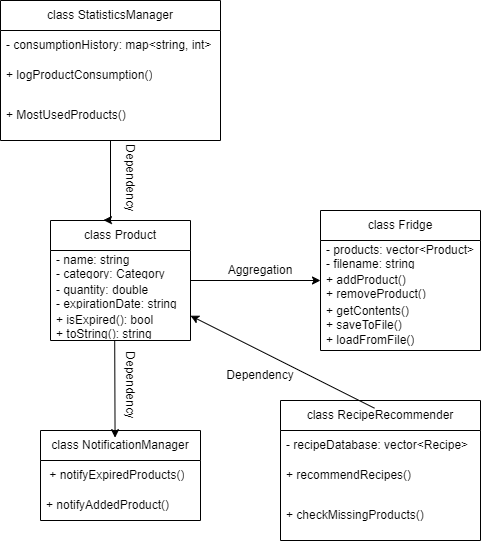

The diagram above was exported from draw.io. Its source (the exported page's mxGraphModel, read from the mxfile embedded in the PNG):
<mxGraphModel dx="891" dy="1658" grid="1" gridSize="10" guides="1" tooltips="1" connect="1" arrows="1" fold="1" page="1" pageScale="1" pageWidth="827" pageHeight="1169" math="0" shadow="0">
  <root>
    <mxCell id="0" />
    <mxCell id="1" parent="0" />
    <mxCell id="VCC-GZLWJJPLv7S44sVj-15" edge="1" parent="1" source="VCC-GZLWJJPLv7S44sVj-1" style="edgeStyle=orthogonalEdgeStyle;rounded=0;orthogonalLoop=1;jettySize=auto;html=1;" target="VCC-GZLWJJPLv7S44sVj-11" value="">
      <mxGeometry relative="1" as="geometry" />
    </mxCell>
    <mxCell id="VCC-GZLWJJPLv7S44sVj-1" parent="1" style="swimlane;fontStyle=0;childLayout=stackLayout;horizontal=1;startSize=30;horizontalStack=0;resizeParent=1;resizeParentMax=0;resizeLast=0;collapsible=1;marginBottom=0;whiteSpace=wrap;html=1;" value="class Product" vertex="1">
      <mxGeometry height="120" width="140" x="80" y="90" as="geometry" />
    </mxCell>
    <mxCell id="VCC-GZLWJJPLv7S44sVj-2" parent="VCC-GZLWJJPLv7S44sVj-1" style="text;strokeColor=none;fillColor=none;align=left;verticalAlign=middle;spacingLeft=4;spacingRight=4;overflow=hidden;points=[[0,0.5],[1,0.5]];portConstraint=eastwest;rotatable=0;whiteSpace=wrap;html=1;" value="- name: string&lt;div&gt;- category: Category&lt;br&gt;&lt;/div&gt;" vertex="1">
      <mxGeometry height="30" width="140" y="30" as="geometry" />
    </mxCell>
    <mxCell id="VCC-GZLWJJPLv7S44sVj-3" parent="VCC-GZLWJJPLv7S44sVj-1" style="text;strokeColor=none;fillColor=none;align=left;verticalAlign=middle;spacingLeft=4;spacingRight=4;overflow=hidden;points=[[0,0.5],[1,0.5]];portConstraint=eastwest;rotatable=0;whiteSpace=wrap;html=1;" value="- quantity: double&lt;div&gt;- expirationDate: string&lt;/div&gt;" vertex="1">
      <mxGeometry height="30" width="140" y="60" as="geometry" />
    </mxCell>
    <mxCell id="VCC-GZLWJJPLv7S44sVj-4" parent="VCC-GZLWJJPLv7S44sVj-1" style="text;strokeColor=none;fillColor=none;align=left;verticalAlign=middle;spacingLeft=4;spacingRight=4;overflow=hidden;points=[[0,0.5],[1,0.5]];portConstraint=eastwest;rotatable=0;whiteSpace=wrap;html=1;" value="&lt;div&gt;&lt;span style=&quot;background-color: transparent;&quot;&gt;+ isExpired(): bool&lt;/span&gt;&lt;br&gt;&lt;/div&gt;&lt;div&gt;+ toString(): string&lt;br&gt;&lt;/div&gt;" vertex="1">
      <mxGeometry height="30" width="140" y="90" as="geometry" />
    </mxCell>
    <mxCell id="VCC-GZLWJJPLv7S44sVj-11" parent="1" style="swimlane;fontStyle=0;childLayout=stackLayout;horizontal=1;startSize=30;horizontalStack=0;resizeParent=1;resizeParentMax=0;resizeLast=0;collapsible=1;marginBottom=0;whiteSpace=wrap;html=1;" value="class Fridge" vertex="1">
      <mxGeometry height="140" width="160" x="350" y="80" as="geometry" />
    </mxCell>
    <mxCell id="VCC-GZLWJJPLv7S44sVj-12" parent="VCC-GZLWJJPLv7S44sVj-11" style="text;strokeColor=none;fillColor=none;align=left;verticalAlign=middle;spacingLeft=4;spacingRight=4;overflow=hidden;points=[[0,0.5],[1,0.5]];portConstraint=eastwest;rotatable=0;whiteSpace=wrap;html=1;" value="&lt;div&gt;- products: vector&amp;lt;Product&amp;gt;&lt;br&gt;&lt;/div&gt;&lt;div&gt;- filename: string&lt;br&gt;&lt;/div&gt;" vertex="1">
      <mxGeometry height="30" width="160" y="30" as="geometry" />
    </mxCell>
    <mxCell id="VCC-GZLWJJPLv7S44sVj-13" parent="VCC-GZLWJJPLv7S44sVj-11" style="text;strokeColor=none;fillColor=none;align=left;verticalAlign=middle;spacingLeft=4;spacingRight=4;overflow=hidden;points=[[0,0.5],[1,0.5]];portConstraint=eastwest;rotatable=0;whiteSpace=wrap;html=1;" value="+ addProduct()&amp;nbsp;&lt;div&gt;+ removeProduct()&lt;br&gt;&lt;/div&gt;" vertex="1">
      <mxGeometry height="30" width="160" y="60" as="geometry" />
    </mxCell>
    <mxCell id="VCC-GZLWJJPLv7S44sVj-14" parent="VCC-GZLWJJPLv7S44sVj-11" style="text;strokeColor=none;fillColor=none;align=left;verticalAlign=middle;spacingLeft=4;spacingRight=4;overflow=hidden;points=[[0,0.5],[1,0.5]];portConstraint=eastwest;rotatable=0;whiteSpace=wrap;html=1;" value="&lt;div&gt;+ getContents()&amp;nbsp;&lt;/div&gt;&lt;div&gt;+ saveToFile()&amp;nbsp;&lt;/div&gt;&lt;div&gt;&lt;span style=&quot;background-color: transparent;&quot;&gt;+ loadFromFile()&lt;/span&gt;&lt;/div&gt;" vertex="1">
      <mxGeometry height="50" width="160" y="90" as="geometry" />
    </mxCell>
    <mxCell id="VCC-GZLWJJPLv7S44sVj-16" parent="1" style="swimlane;fontStyle=0;childLayout=stackLayout;horizontal=1;startSize=30;horizontalStack=0;resizeParent=1;resizeParentMax=0;resizeLast=0;collapsible=1;marginBottom=0;whiteSpace=wrap;html=1;" value="class RecipeRecommender" vertex="1">
      <mxGeometry height="140" width="200" x="310" y="270" as="geometry" />
    </mxCell>
    <mxCell id="VCC-GZLWJJPLv7S44sVj-17" parent="VCC-GZLWJJPLv7S44sVj-16" style="text;strokeColor=none;fillColor=none;align=left;verticalAlign=middle;spacingLeft=4;spacingRight=4;overflow=hidden;points=[[0,0.5],[1,0.5]];portConstraint=eastwest;rotatable=0;whiteSpace=wrap;html=1;" value="&lt;div&gt;- recipeDatabase: vector&amp;lt;Recipe&amp;gt;&lt;br&gt;&lt;/div&gt;" vertex="1">
      <mxGeometry height="30" width="200" y="30" as="geometry" />
    </mxCell>
    <mxCell id="VCC-GZLWJJPLv7S44sVj-18" parent="VCC-GZLWJJPLv7S44sVj-16" style="text;strokeColor=none;fillColor=none;align=left;verticalAlign=middle;spacingLeft=4;spacingRight=4;overflow=hidden;points=[[0,0.5],[1,0.5]];portConstraint=eastwest;rotatable=0;whiteSpace=wrap;html=1;" value="&lt;div&gt;+ recommendRecipes()&lt;br&gt;&lt;/div&gt;" vertex="1">
      <mxGeometry height="30" width="200" y="60" as="geometry" />
    </mxCell>
    <mxCell id="VCC-GZLWJJPLv7S44sVj-19" parent="VCC-GZLWJJPLv7S44sVj-16" style="text;strokeColor=none;fillColor=none;align=left;verticalAlign=middle;spacingLeft=4;spacingRight=4;overflow=hidden;points=[[0,0.5],[1,0.5]];portConstraint=eastwest;rotatable=0;whiteSpace=wrap;html=1;" value="+ checkMissingProducts()" vertex="1">
      <mxGeometry height="50" width="200" y="90" as="geometry" />
    </mxCell>
    <mxCell id="VCC-GZLWJJPLv7S44sVj-21" parent="1" style="swimlane;fontStyle=0;childLayout=stackLayout;horizontal=1;startSize=30;horizontalStack=0;resizeParent=1;resizeParentMax=0;resizeLast=0;collapsible=1;marginBottom=0;whiteSpace=wrap;html=1;" value=" class NotificationManager" vertex="1">
      <mxGeometry height="90" width="160" x="70" y="300" as="geometry" />
    </mxCell>
    <mxCell id="VCC-GZLWJJPLv7S44sVj-22" parent="VCC-GZLWJJPLv7S44sVj-21" style="text;strokeColor=none;fillColor=none;align=left;verticalAlign=middle;spacingLeft=4;spacingRight=4;overflow=hidden;points=[[0,0.5],[1,0.5]];portConstraint=eastwest;rotatable=0;whiteSpace=wrap;html=1;" value="&lt;div&gt;&amp;nbsp;+ notifyExpiredProducts()&lt;br&gt;&lt;/div&gt;" vertex="1">
      <mxGeometry height="30" width="160" y="30" as="geometry" />
    </mxCell>
    <mxCell id="VCC-GZLWJJPLv7S44sVj-23" parent="VCC-GZLWJJPLv7S44sVj-21" style="text;strokeColor=none;fillColor=none;align=left;verticalAlign=middle;spacingLeft=4;spacingRight=4;overflow=hidden;points=[[0,0.5],[1,0.5]];portConstraint=eastwest;rotatable=0;whiteSpace=wrap;html=1;" value="&lt;div&gt;+ notifyAddedProduct()&lt;br&gt;&lt;/div&gt;" vertex="1">
      <mxGeometry height="30" width="160" y="60" as="geometry" />
    </mxCell>
    <mxCell id="VCC-GZLWJJPLv7S44sVj-38" edge="1" parent="1" source="VCC-GZLWJJPLv7S44sVj-27" style="edgeStyle=orthogonalEdgeStyle;rounded=0;orthogonalLoop=1;jettySize=auto;html=1;entryX=0.378;entryY=-0.003;entryDx=0;entryDy=0;entryPerimeter=0;" target="VCC-GZLWJJPLv7S44sVj-1" value="">
      <mxGeometry relative="1" as="geometry">
        <Array as="points">
          <mxPoint x="140" y="90" />
        </Array>
      </mxGeometry>
    </mxCell>
    <mxCell id="VCC-GZLWJJPLv7S44sVj-27" parent="1" style="swimlane;fontStyle=0;childLayout=stackLayout;horizontal=1;startSize=30;horizontalStack=0;resizeParent=1;resizeParentMax=0;resizeLast=0;collapsible=1;marginBottom=0;whiteSpace=wrap;html=1;" value="class StatisticsManager" vertex="1">
      <mxGeometry height="140" width="220" x="30" y="-130" as="geometry" />
    </mxCell>
    <mxCell id="VCC-GZLWJJPLv7S44sVj-28" parent="VCC-GZLWJJPLv7S44sVj-27" style="text;strokeColor=none;fillColor=none;align=left;verticalAlign=middle;spacingLeft=4;spacingRight=4;overflow=hidden;points=[[0,0.5],[1,0.5]];portConstraint=eastwest;rotatable=0;whiteSpace=wrap;html=1;" value="&lt;div&gt;- consumptionHistory: map&amp;lt;string, int&amp;gt;&lt;br&gt;&lt;/div&gt;" vertex="1">
      <mxGeometry height="30" width="220" y="30" as="geometry" />
    </mxCell>
    <mxCell id="VCC-GZLWJJPLv7S44sVj-29" parent="VCC-GZLWJJPLv7S44sVj-27" style="text;strokeColor=none;fillColor=none;align=left;verticalAlign=middle;spacingLeft=4;spacingRight=4;overflow=hidden;points=[[0,0.5],[1,0.5]];portConstraint=eastwest;rotatable=0;whiteSpace=wrap;html=1;" value="&lt;div&gt;+ logProductConsumption()&lt;br&gt;&lt;/div&gt;" vertex="1">
      <mxGeometry height="30" width="220" y="60" as="geometry" />
    </mxCell>
    <mxCell id="VCC-GZLWJJPLv7S44sVj-30" parent="VCC-GZLWJJPLv7S44sVj-27" style="text;strokeColor=none;fillColor=none;align=left;verticalAlign=middle;spacingLeft=4;spacingRight=4;overflow=hidden;points=[[0,0.5],[1,0.5]];portConstraint=eastwest;rotatable=0;whiteSpace=wrap;html=1;" value="+ MostUsedProducts()" vertex="1">
      <mxGeometry height="50" width="220" y="90" as="geometry" />
    </mxCell>
    <mxCell id="VCC-GZLWJJPLv7S44sVj-32" parent="1" style="text;html=1;whiteSpace=wrap;strokeColor=none;fillColor=none;align=center;verticalAlign=middle;rounded=0;" value="Aggregation" vertex="1">
      <mxGeometry height="30" width="60" x="260" y="125" as="geometry" />
    </mxCell>
    <mxCell id="VCC-GZLWJJPLv7S44sVj-36" edge="1" parent="1" style="endArrow=classic;html=1;rounded=0;entryX=0.466;entryY=0.08;entryDx=0;entryDy=0;entryPerimeter=0;" target="VCC-GZLWJJPLv7S44sVj-21" value="">
      <mxGeometry height="50" relative="1" width="50" as="geometry">
        <mxPoint x="144.2050388802487" y="210" as="sourcePoint" />
        <mxPoint x="139.9999999999999" y="304.31999999999994" as="targetPoint" />
      </mxGeometry>
    </mxCell>
    <mxCell id="VCC-GZLWJJPLv7S44sVj-37" parent="1" style="text;html=1;whiteSpace=wrap;strokeColor=none;fillColor=none;align=center;verticalAlign=middle;rounded=0;rotation=90;" value="Dependency" vertex="1">
      <mxGeometry height="30" width="60" x="130" y="240" as="geometry" />
    </mxCell>
    <mxCell id="VCC-GZLWJJPLv7S44sVj-39" parent="1" style="text;html=1;whiteSpace=wrap;strokeColor=none;fillColor=none;align=center;verticalAlign=middle;rounded=0;rotation=90;" value="Dependency" vertex="1">
      <mxGeometry height="30" width="60" x="130" y="33" as="geometry" />
    </mxCell>
    <mxCell id="VCC-GZLWJJPLv7S44sVj-40" edge="1" parent="1" source="VCC-GZLWJJPLv7S44sVj-16" style="endArrow=classic;html=1;rounded=0;exitX=0.47;exitY=0.055;exitDx=0;exitDy=0;exitPerimeter=0;" target="VCC-GZLWJJPLv7S44sVj-1" value="">
      <mxGeometry height="50" relative="1" width="50" as="geometry">
        <mxPoint x="390" y="170" as="sourcePoint" />
        <mxPoint x="440" y="120" as="targetPoint" />
      </mxGeometry>
    </mxCell>
    <mxCell id="VCC-GZLWJJPLv7S44sVj-41" parent="1" style="text;html=1;whiteSpace=wrap;strokeColor=none;fillColor=none;align=center;verticalAlign=middle;rounded=0;rotation=0;" value="Dependency" vertex="1">
      <mxGeometry height="30" width="60" x="260" y="230" as="geometry" />
    </mxCell>
  </root>
</mxGraphModel>